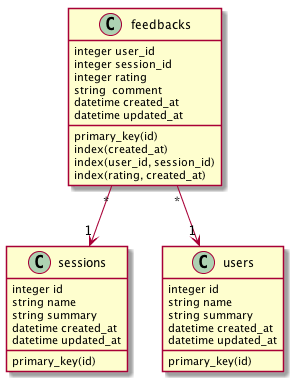

The diagram above was rendered by PlantUML. Its source (embedded in the PNG):
@startuml

class feedbacks {
    integer user_id
    integer session_id
    integer rating
    string  comment
    datetime created_at
    datetime updated_at

    primary_key(id)
    index(created_at)
    index(user_id, session_id)
    index(rating, created_at)
}

class sessions {
    integer id
    string name
    string summary
    datetime created_at
    datetime updated_at
    
    primary_key(id)
}

class users {
    integer id
    string name
    string summary
    datetime created_at
    datetime updated_at
    
    primary_key(id)
}

' Relationships
feedbacks "*" --> "1" sessions
feedbacks "*" --> "1" users

@enduml